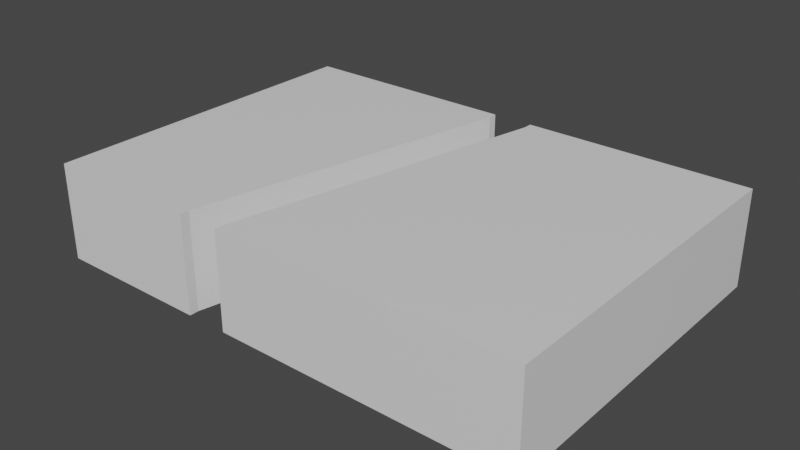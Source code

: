 # Source: mdl_MidEnter_RightExit.blend  (saved by Blender 2.80.75; exported with 4.5.12 LTS)
import bpy
from mathutils import Matrix  # noqa: F401  (used for matrix-valued properties, if any)

bpy.ops.wm.read_factory_settings(use_empty=True)
scene = bpy.context.scene
scene.name = 'Scene'

# ---- collections
col_collection = bpy.data.collections.new('Collection'); scene.collection.children.link(col_collection)

# ---- materials (node trees are filled in below, after node groups)
mat_material = bpy.data.materials.new('Material')
mat_material.alpha_threshold = 0.0
mat_material.use_transparent_shadow = False
mat_material.line_color = (0.0, 0.0, 0.0, 1.0)

# ---- material node trees
mat_material.use_nodes = True; mat_material.node_tree.nodes.clear()
_N = mat_material.node_tree.nodes; _L = mat_material.node_tree.links
n0 = _N.new('ShaderNodeOutputMaterial'); n0.name = 'Material Output'; n0.location = (300, 300)
n1 = _N.new('ShaderNodeBsdfPrincipled'); n1.name = 'Principled BSDF'; n1.location = (10, 300)
n1.distribution = 'GGX'
n1.subsurface_method = 'BURLEY'
n1.inputs[2].default_value = 0.4
n1.inputs[3].default_value = 1.45
n1.inputs[27].default_value = (0.0, 0.0, 0.0, 1.0)
n1.inputs[28].default_value = 1.0
_L.new(n1.outputs[0], n0.inputs[0])
n0.is_active_output = True

# ---- world
world_world = bpy.data.worlds.new('World'); scene.world = world_world
world_world.use_nodes = True; world_world.node_tree.nodes.clear()
_N = world_world.node_tree.nodes; _L = world_world.node_tree.links
n0 = _N.new('ShaderNodeOutputWorld'); n0.name = 'World Output'; n0.location = (300, 300)
n1 = _N.new('ShaderNodeBackground'); n1.name = 'Background'; n1.location = (10, 300)
n1.inputs[0].default_value = (0.05088, 0.05088, 0.05088, 1.0)
_L.new(n1.outputs[0], n0.inputs[0])
n0.is_active_output = True
world_world.color = (0.05088, 0.05088, 0.05088)
world_world.use_sun_shadow = False
world_world.sun_shadow_jitter_overblur = 0.0

# ---- meshes
me_cube_002 = bpy.data.meshes.new('Cube.002')
me_cube_002.from_pydata([(3.6, -0.7, -2.5), (3.6, 0.7, -2.5), (3.6, -0.7, 2.5), (3.6, 0.7, 2.5), (-3.6, -0.7, -2.5), (-3.6, 0.7, -2.5), (-3.6, -0.7, 2.5), (-3.6, 0.7, 2.5), (-0.3, 0.7, -2.5), (0.3, 0.7, -2.369), (0.3, -0.7, -2.369), (-1.3, -0.7, 2.5), (-1.3, 0.7, 2.5), (-1.3, 0.7, 2.367), (-1.3, -0.7, 2.367), (0.3, -0.7, -2.5), (-0.699, -0.7, 2.5), (-0.699, 0.7, 2.367), (-0.699, -0.7, 2.367), (-0.699, 0.7, 2.5), (-0.3, 0.7, -2.369), (-0.3, -0.7, -2.5), (-0.3, -0.7, -2.369), (0.3, 0.7, -2.5)], [], [(0, 1, 3, 2), (2, 3, 19, 16), (6, 7, 5, 4), (4, 5, 8, 21), (2, 16, 18, 10, 15, 0), (7, 12, 13, 20, 8, 5), (15, 23, 1, 0), (11, 12, 7, 6), (21, 22, 14, 11, 6, 4), (20, 22, 21, 8), (10, 9, 23, 15), (9, 10, 18, 17), (17, 18, 16, 19), (14, 13, 12, 11), (13, 14, 22, 20), (23, 9, 17, 19, 3, 1)])
_uv = me_cube_002.uv_layers.new(name='UVMap')
_uv.uv.foreach_set('vector', [0.375, 0.0, 0.625, 0.0, 0.625, 0.25, 0.375, 0.25, 0.375, 0.25, 0.625, 0.25, 0.625, 0.4067, 0.375, 0.4067, 0.375, 0.5, 0.625, 0.5, 0.625, 0.75, 0.375, 0.75, 0.375, 0.75, 0.625, 0.75, 0.625, 0.86, 0.375, 0.86, 0.125, 0.5, 0.2817, 0.5, 0.2817, 0.5066, 0.2365, 0.7436, 0.2365, 0.75, 0.125, 0.75, 0.625, 0.5, 0.6898, 0.5, 0.6898, 0.5066, 0.735, 0.7436, 0.735, 0.75, 0.625, 0.75, 0.375, 0.8885, 0.625, 0.8885, 0.625, 1.0, 0.375, 1.0, 0.375, 0.4352, 0.625, 0.4352, 0.625, 0.5, 0.375, 0.5, 0.265, 0.75, 0.265, 0.7436, 0.3102, 0.5066, 0.3102, 0.5, 0.375, 0.5, 0.375, 0.75, 0.4139, 0.075, 0.5861, 0.075, 0.5861, 0.06047, 0.4139, 0.06047, 0.5861, 0.675, 0.4139, 0.675, 0.4139, 0.6895, 0.5861, 0.6895, 0.4139, 0.675, 0.5861, 0.675, 0.5861, 0.5624, 0.4139, 0.5624, 0.4139, 0.5624, 0.5861, 0.5624, 0.5861, 0.5479, 0.4139, 0.5479, 0.5861, 0.1876, 0.4139, 0.1876, 0.4139, 0.2021, 0.5861, 0.2021, 0.4139, 0.1876, 0.5861, 0.1876, 0.5861, 0.075, 0.4139, 0.075, 0.7635, 0.75, 0.7635, 0.7436, 0.7183, 0.5066, 0.7183, 0.5, 0.875, 0.5, 0.875, 0.75])
me_cube_002.materials.append(mat_material)
me_cube_002.use_remesh_preserve_volume = False
me_cube_002.use_remesh_preserve_attributes = False
me_cube_002.use_mirror_vertex_groups = False
me_cube_002.update()

# ---- objects
ob_mdl_midenter_rightexit = bpy.data.objects.new('mdl_MidEnter_RightExit', me_cube_002)

# ---- transforms, parenting, visibility, modifiers, constraints
ob_mdl_midenter_rightexit.location = (0.0, 0.0, 0.0)
ob_mdl_midenter_rightexit.rotation_euler = (1.571, 0.0, 0.0)
ob_mdl_midenter_rightexit.lineart.crease_threshold = 0.0

# ---- collection membership
col_collection.objects.link(ob_mdl_midenter_rightexit)

# ---- scene / render settings (as saved in the file)
scene.frame_start = 1; scene.frame_end = 250; scene.frame_set(1)
scene.render.engine = 'BLENDER_EEVEE_NEXT'
scene.cycles.use_denoising = False
scene.cycles.samples = 128
scene.cycles.sampling_pattern = 'TABULATED_SOBOL'
scene.cycles.use_adaptive_sampling = False
scene.cycles.use_light_tree = False
scene.view_settings.view_transform = 'Filmic'
bpy.context.view_layer.update()

# ---- added for rendering (the .blend has no active camera and no usable light): camera, sun
cam_auto = bpy.data.cameras.new('AutoCamera')
cam_auto.lens = 50.0
cam_auto.sensor_width = 36.0
cam_auto.clip_end = 1000.0
ob_auto_camera = bpy.data.objects.new('AutoCamera', cam_auto)
scene.collection.objects.link(ob_auto_camera)
ob_auto_camera.location = (8.21316, -9.85579, 6.57053)
ob_auto_camera.rotation_euler = (1.09748, -7.21219e-08, 0.694738)
scene.camera = ob_auto_camera
light_auto_sun = bpy.data.lights.new('AutoSun', 'SUN')
light_auto_sun.energy = 3.0
light_auto_sun.angle = 0.0523599
ob_auto_sun = bpy.data.objects.new('AutoSun', light_auto_sun)
scene.collection.objects.link(ob_auto_sun)
ob_auto_sun.rotation_euler = (0.872665, 0.174533, 0.523599)
bpy.context.view_layer.update()
